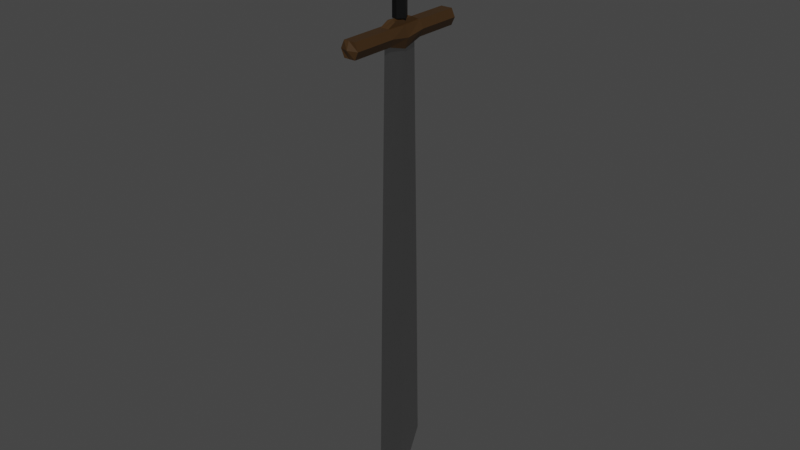 # Source: Sword.blend  (saved by Blender 3.5.10; exported with 4.5.12 LTS)
import bpy
from mathutils import Matrix  # noqa: F401  (used for matrix-valued properties, if any)

bpy.ops.wm.read_factory_settings(use_empty=True)
scene = bpy.context.scene
scene.name = 'Scene'

# ---- collections
col_collection = bpy.data.collections.new('Collection'); scene.collection.children.link(col_collection)

# ---- materials (node trees are filled in below, after node groups)
mat_material = bpy.data.materials.new('Material')
mat_material.alpha_threshold = 0.0
mat_material.use_transparent_shadow = False
mat_material.roughness = 0.5
mat_material.line_color = (0.0, 0.0, 0.0, 1.0)
mat_material_001 = bpy.data.materials.new('Material.001')
mat_material_001.use_transparent_shadow = False
mat_material_002 = bpy.data.materials.new('Material.002')
mat_material_002.use_transparent_shadow = False

# ---- material node trees
mat_material.use_nodes = True; mat_material.node_tree.nodes.clear()
_N = mat_material.node_tree.nodes; _L = mat_material.node_tree.links
n0 = _N.new('ShaderNodeOutputMaterial'); n0.name = 'Material Output'; n0.location = (300, 300)
n1 = _N.new('ShaderNodeBsdfPrincipled'); n1.name = 'Principled BSDF'; n1.location = (10, 300)
n1.distribution = 'GGX'
n1.subsurface_method = 'RANDOM_WALK_SKIN'
n1.inputs[0].default_value = (0.4641, 0.4641, 0.4641, 1.0)
n1.inputs[1].default_value = 1.0
n1.inputs[2].default_value = 0.3257
n1.inputs[3].default_value = 1.45
n1.inputs[27].default_value = (0.0, 0.0, 0.0, 1.0)
n1.inputs[28].default_value = 1.0
_L.new(n1.outputs[0], n0.inputs[0])
n0.is_active_output = True
mat_material_001.use_nodes = True; mat_material_001.node_tree.nodes.clear()
_N = mat_material_001.node_tree.nodes; _L = mat_material_001.node_tree.links
n0 = _N.new('ShaderNodeBsdfPrincipled'); n0.name = 'Principled BSDF'; n0.location = (10, 300)
n0.distribution = 'GGX'
n0.subsurface_method = 'RANDOM_WALK_SKIN'
n0.inputs[0].default_value = (0.04518, 0.02186, 0.005834, 1.0)
n0.inputs[3].default_value = 1.45
n0.inputs[27].default_value = (0.0, 0.0, 0.0, 1.0)
n0.inputs[28].default_value = 1.0
n1 = _N.new('ShaderNodeOutputMaterial'); n1.name = 'Material Output'; n1.location = (300, 300)
_L.new(n0.outputs[0], n1.inputs[0])
n1.is_active_output = True
mat_material_002.use_nodes = True; mat_material_002.node_tree.nodes.clear()
_N = mat_material_002.node_tree.nodes; _L = mat_material_002.node_tree.links
n0 = _N.new('ShaderNodeBsdfPrincipled'); n0.name = 'Principled BSDF'; n0.location = (10, 300)
n0.distribution = 'GGX'
n0.subsurface_method = 'RANDOM_WALK_SKIN'
n0.inputs[0].default_value = (0.0, 0.0, 0.0, 1.0)
n0.inputs[3].default_value = 1.45
n0.inputs[27].default_value = (0.0, 0.0, 0.0, 1.0)
n0.inputs[28].default_value = 1.0
n1 = _N.new('ShaderNodeOutputMaterial'); n1.name = 'Material Output'; n1.location = (300, 300)
_L.new(n0.outputs[0], n1.inputs[0])
n1.is_active_output = True

# ---- world
world_world = bpy.data.worlds.new('World'); scene.world = world_world
world_world.use_nodes = True; world_world.node_tree.nodes.clear()
_N = world_world.node_tree.nodes; _L = world_world.node_tree.links
n0 = _N.new('ShaderNodeOutputWorld'); n0.name = 'World Output'; n0.location = (300, 300)
n1 = _N.new('ShaderNodeBackground'); n1.name = 'Background'; n1.location = (10, 300)
n1.inputs[0].default_value = (0.05088, 0.05088, 0.05088, 1.0)
_L.new(n1.outputs[0], n0.inputs[0])
n0.is_active_output = True
world_world.color = (0.05088, 0.05088, 0.05088)
world_world.use_sun_shadow = False
world_world.sun_shadow_jitter_overblur = 0.0

# ---- meshes
me_plane = bpy.data.meshes.new('Plane')
me_plane.from_pydata([(-2.404, -0.2285, 1.06e-07), (-0.404, -0.271, 1.06e-07), (-2.404, 0.2285, 1.06e-07), (-0.404, 0.271, 1.06e-07), (0.1581, 0.0, 6.356e-08), (-4.314, -0.1829, 2.502e-07), (-4.314, 0.1829, 2.502e-07), (-4.26, 0.0, 2.461e-07), (-4.456, -0.1829, 2.609e-07), (-4.456, 0.1829, 2.609e-07), (-4.451, 0.0, 2.606e-07), (-4.314, -0.589, 2.502e-07), (-4.456, -0.589, 2.609e-07), (-4.314, 0.5937, 2.502e-07), (-4.456, 0.5937, 2.609e-07), (-5.535, -0.06734, 0.0002899), (-5.535, 0.06734, 0.0002899), (-5.529, 0.0, 0.0002899), (-4.492, 0.0, 2.636e-07), (-4.51, 0.06734, 0.0002898), (-4.51, -0.06734, 0.0002898), (-2.404, 0.0, 0.03146), (-4.26, 0.0, 0.03146), (-4.26, 0.0, 0.05677), (-4.26, 0.0, -0.02733), (-2.404, 0.0, -0.02733), (-4.314, -0.1829, 0.05677), (-4.314, 0.1829, 0.05677), (-4.451, 0.0, 0.05677), (-4.456, -0.1829, 0.05677), (-4.456, 0.1829, 0.05677), (-4.456, -0.589, 0.05677), (-4.314, -0.589, 0.05677), (-4.314, 0.5937, 0.05677), (-4.456, 0.5937, 0.05677), (-4.26, 0.0, -0.04973), (-4.314, -0.1829, -0.04973), (-4.314, 0.1829, -0.04973), (-4.451, 0.0, -0.04973), (-4.456, -0.1829, -0.04973), (-4.456, 0.1829, -0.04973), (-4.456, -0.589, -0.04973), (-4.314, -0.589, -0.04973), (-4.314, 0.5937, -0.04973), (-4.456, 0.5937, -0.04973), (-4.385, -0.6139, -0.001778), (-4.385, 0.6157, -0.001778), (-4.385, 0.1829, 0.08941), (-4.356, 0.0, 0.08941), (-4.385, -0.1829, 0.08941), (-4.385, -0.589, 0.08941), (-4.385, 0.5937, 0.08941), (-4.385, -0.589, -0.08166), (-4.385, 0.5937, -0.08166), (-4.385, 0.1829, -0.08166), (-4.356, 0.0, -0.08166), (-4.385, -0.1829, -0.08166), (-4.451, 0.0, -0.02246), (-4.456, -0.1829, -0.02246), (-4.456, 0.1829, -0.02246), (-4.492, 0.0, -0.02246), (-4.497, -0.1001, -0.02246), (-4.497, 0.1001, -0.02246), (-4.451, 0.0, 0.02126), (-4.456, -0.1829, 0.02126), (-4.456, 0.1829, 0.02126), (-4.497, -0.1001, 0.02126), (-4.497, 0.1001, 0.02126), (-4.492, 0.0, 0.02126), (-4.451, 0.0, 0.04108), (-4.456, -0.1829, 0.04108), (-4.456, 0.1829, 0.04108), (-4.497, -0.1001, 0.04108), (-4.497, 0.1001, 0.04108), (-4.492, 0.0, 0.04108), (-4.451, 0.0, -0.03784), (-4.456, -0.1829, -0.03784), (-4.456, 0.1829, -0.03784), (-4.492, 0.0, -0.03784), (-4.497, -0.1001, -0.03784), (-4.497, 0.1001, -0.03784), (-5.529, 0.0, 0.06231), (-5.535, -0.06734, 0.02379), (-5.535, 0.06734, 0.02379), (-4.51, 0.06734, 0.02379), (-4.504, 0.0, 0.06231), (-4.51, -0.06734, 0.02379), (-5.529, 0.0, -0.06215), (-5.535, -0.06734, -0.02048), (-5.535, 0.06734, -0.02048), (-4.51, 0.06734, -0.02048), (-4.51, -0.06734, -0.02048), (-4.504, 0.0, -0.06215), (-0.404, 0.0, 0.03146), (-0.404, 0.0, -0.02733)], [], [(1, 0, 25, 94), (3, 2, 21, 93), (6, 7, 22), (1, 4, 93), (46, 14, 34, 51), (9, 10, 28, 30), (8, 12, 31, 29), (10, 8, 29, 28), (16, 17, 81, 83), (19, 16, 83, 84), (18, 20, 61, 60), (10, 9, 59, 57), (0, 21, 22, 5), (4, 94, 3), (7, 5, 22), (93, 4, 3), (2, 3, 94, 25), (7, 6, 24), (25, 24, 6, 2), (4, 1, 94), (5, 7, 24), (48, 47, 30, 28), (49, 48, 28, 29), (49, 29, 31, 50), (47, 27, 33, 51), (45, 11, 32, 50), (5, 7, 23, 26), (14, 9, 30, 34), (11, 5, 26, 32), (7, 6, 27, 23), (6, 13, 33, 27), (8, 10, 38, 39), (56, 52, 41, 39), (12, 8, 39, 41), (10, 9, 40, 38), (46, 13, 43, 53), (45, 12, 41, 52), (7, 5, 36, 35), (9, 14, 44, 40), (5, 11, 42, 36), (6, 7, 35, 37), (13, 6, 37, 43), (53, 54, 40, 44), (54, 55, 38, 40), (55, 56, 39, 38), (35, 36, 56, 55), (37, 35, 55, 54), (43, 37, 54, 53), (11, 45, 52, 42), (14, 46, 53, 44), (36, 42, 52, 56), (12, 45, 50, 31), (30, 47, 51, 34), (26, 49, 50, 32), (26, 23, 48, 49), (23, 27, 47, 48), (13, 46, 51, 33), (60, 61, 79, 78), (58, 57, 75, 76), (9, 19, 62, 59), (20, 8, 58, 61), (8, 10, 57, 58), (19, 18, 60, 62), (20, 18, 68, 66), (9, 10, 63, 65), (68, 67, 73, 74), (63, 64, 70, 69), (19, 9, 65, 67), (8, 20, 66, 64), (10, 8, 64, 63), (18, 19, 67, 68), (69, 70, 72, 74), (71, 69, 74, 73), (67, 65, 71, 73), (65, 63, 69, 71), (66, 68, 74, 72), (64, 66, 72, 70), (76, 75, 78, 79), (75, 77, 80, 78), (61, 58, 76, 79), (57, 59, 77, 75), (62, 60, 78, 80), (59, 62, 80, 77), (85, 84, 83, 81), (86, 85, 81, 82), (20, 18, 85, 86), (17, 15, 82, 81), (18, 19, 84, 85), (15, 20, 86, 82), (16, 19, 90, 89), (87, 89, 90, 92), (17, 16, 89, 87), (18, 20, 91, 92), (15, 17, 87, 88), (19, 18, 92, 90), (20, 15, 88, 91), (88, 87, 92, 91), (2, 6, 22, 21), (24, 25, 0, 5), (1, 93, 21, 0)])
me_plane.polygons.foreach_set('material_index', [0, 0, 0, 0, 1, 1, 1, 1, 2, 2, 1, 1, 0, 0, 0, 0, 0, 0, 0, 0, 0, 1, 1, 1, 1, 1, 1, 1, 1, 1, 1, 1, 1, 1, 1, 1, 1, 1, 1, 1, 1, 1, 1, 1, 1, 1, 1, 1, 1, 1, 1, 1, 1, 1, 1, 1, 1, 1, 1, 1, 1, 1, 1, 1, 1, 1, 1, 1, 1, 1, 1, 1, 1, 1, 1, 1, 1, 1, 1, 1, 1, 1, 1, 2, 2, 0, 2, 0, 2, 2, 2, 2, 0, 2, 0, 2, 2, 0, 0, 0])
_uv = me_plane.uv_layers.new(name='UVMap')
_uv.uv.foreach_set('vector', [0.0, 0.0, 0.0, 0.0, 0.0, 0.0, 0.0, 0.0, 0.0, 0.0, 0.0, 0.0, 0.0, 0.5, 0.7806, 0.5, 0.0, 1.0, 0.0, 0.5, 0.0, 0.5, 0.0, 0.0, 0.0, 0.0, 0.7806, 0.5, 0.0, 0.0, 0.0, 0.0, 0.0, 0.0, 0.0, 0.0, 0.0, 1.0, 0.0, 0.5, 0.0, 0.5, 0.0, 1.0, 0.0, 0.0, 0.0, 0.0, 0.0, 0.0, 0.0, 0.0, 0.0, 0.5, 0.0, 0.0, 0.0, 0.0, 0.0, 0.5, 0.0, 0.0, 0.0, 0.0, 0.0, 0.0, 0.0, 0.0, 0.0, 0.0, 0.0, 0.0, 0.0, 0.0, 0.0, 0.0, 0.0, 0.5, 0.0, 0.0, 0.0, 0.0, 0.0, 0.5, 0.0, 0.5, 0.0, 1.0, 0.0, 1.0, 0.0, 0.5, 0.0, 0.0, 0.0, 0.5, 0.0, 0.5, 0.0, 0.0, 0.0, 0.0, 0.0, 0.0, 0.0, 0.0, 0.0, 0.5, 0.0, 0.0, 0.0, 0.5, 0.7806, 0.5, 0.0, 0.0, 0.0, 0.0, 0.0, 0.0, 0.0, 0.0, 0.0, 0.0, 0.0, 0.0, 0.0, 0.5, 0.0, 1.0, 0.0, 0.5, 0.0, 0.0, 0.0, 0.0, 0.0, 0.0, 0.0, 0.0, 0.0, 0.0, 0.0, 0.0, 0.0, 0.0, 0.0, 0.0, 0.0, 0.5, 0.0, 0.5, 0.0, 0.5, 0.0, 1.0, 0.0, 1.0, 0.0, 0.5, 0.0, 0.0, 0.0, 0.5, 0.0, 0.5, 0.0, 0.0, 0.0, 0.0, 0.0, 0.0, 0.0, 0.0, 0.0, 0.0, 0.0, 1.0, 0.0, 1.0, 0.0, 1.0, 0.0, 1.0, 0.0, 0.0, 0.0, 0.0, 0.0, 0.0, 0.0, 0.0, 0.0, 0.0, 0.0, 0.5, 0.0, 0.5, 0.0, 0.0, 0.0, 0.0, 0.0, 0.0, 0.0, 0.0, 0.0, 0.0, 0.0, 0.0, 0.0, 0.0, 0.0, 0.0, 0.0, 0.0, 0.0, 0.5, 0.0, 1.0, 0.0, 1.0, 0.0, 0.5, 0.0, 0.0, 0.0, 0.0, 0.0, 0.0, 0.0, 0.0, 0.0, 0.0, 0.0, 0.5, 0.0, 0.5, 0.0, 0.0, 0.0, 0.0, 0.0, 0.0, 0.0, 0.0, 0.0, 0.0, 0.0, 0.0, 0.0, 0.0, 0.0, 0.0, 0.0, 0.0, 0.0, 0.5, 0.0, 1.0, 0.0, 1.0, 0.0, 0.5, 0.0, 0.0, 0.0, 0.0, 0.0, 0.0, 0.0, 0.0, 0.0, 0.0, 0.0, 0.0, 0.0, 0.0, 0.0, 0.0, 0.0, 0.5, 0.0, 0.0, 0.0, 0.0, 0.0, 0.5, 0.0, 0.0, 0.0, 0.0, 0.0, 0.0, 0.0, 0.0, 0.0, 0.0, 0.0, 0.0, 0.0, 0.0, 0.0, 0.0, 0.0, 1.0, 0.0, 0.5, 0.0, 0.5, 0.0, 1.0, 0.0, 0.0, 0.0, 0.0, 0.0, 0.0, 0.0, 0.0, 0.0, 0.0, 0.0, 0.0, 0.0, 0.0, 0.0, 0.0, 0.0, 0.0, 0.0, 0.0, 0.0, 0.0, 0.0, 0.0, 0.0, 0.0, 0.0, 0.0, 0.0, 0.0, 0.0, 0.0, 0.0, 0.0, 0.0, 0.0, 0.0, 0.0, 0.0, 0.0, 0.0, 0.0, 0.0, 0.0, 0.0, 0.0, 0.0, 0.0, 0.0, 0.0, 0.0, 0.0, 0.0, 0.0, 0.0, 0.0, 0.0, 0.0, 0.0, 0.0, 0.0, 0.0, 0.0, 0.0, 0.0, 0.0, 0.0, 0.0, 0.0, 0.0, 0.0, 0.0, 0.0, 0.0, 0.0, 0.0, 0.0, 0.0, 0.0, 0.0, 0.0, 0.0, 0.0, 0.0, 0.0, 0.0, 0.0, 0.0, 0.0, 1.0, 0.0, 1.0, 0.0, 1.0, 0.0, 1.0, 0.0, 0.0, 0.0, 0.0, 0.0, 0.0, 0.0, 0.0, 0.0, 0.0, 0.0, 0.5, 0.0, 0.5, 0.0, 0.0, 0.0, 0.5, 0.0, 1.0, 0.0, 1.0, 0.0, 0.5, 0.0, 0.0, 0.0, 0.0, 0.0, 0.0, 0.0, 0.0, 0.0, 0.5, 0.0, 0.0, 0.0, 0.0, 0.0, 0.5, 0.0, 0.0, 0.0, 0.5, 0.0, 0.5, 0.0, 0.0, 0.0, 0.0, 0.0, 0.0, 0.0, 0.0, 0.0, 0.0, 0.0, 0.0, 0.0, 0.0, 0.0, 0.0, 0.0, 0.0, 0.0, 0.0, 0.0, 0.5, 0.0, 0.5, 0.0, 0.0, 0.0, 1.0, 0.0, 0.5, 0.0, 0.5, 0.0, 1.0, 0.0, 0.0, 0.0, 0.5, 0.0, 0.5, 0.0, 0.0, 0.0, 1.0, 0.0, 0.5, 0.0, 0.5, 0.0, 1.0, 0.0, 0.5, 0.0, 1.0, 0.0, 1.0, 0.0, 0.5, 0.0, 0.5, 0.0, 0.0, 0.0, 0.0, 0.0, 0.5, 0.0, 0.0, 0.0, 0.0, 0.0, 0.0, 0.0, 0.0, 0.0, 0.0, 0.0, 0.0, 0.0, 0.0, 0.0, 0.0, 0.0, 0.5, 0.0, 0.0, 0.0, 0.0, 0.0, 0.5, 0.0, 0.5, 0.0, 1.0, 0.0, 1.0, 0.0, 0.5, 0.0, 0.0, 0.0, 0.0, 0.0, 0.0, 0.0, 0.0, 0.0, 0.0, 0.0, 0.0, 0.0, 0.0, 0.0, 0.0, 0.0, 0.0, 0.0, 0.0, 0.0, 0.0, 0.0, 0.0, 0.0, 1.0, 0.0, 0.5, 0.0, 0.5, 0.0, 1.0, 0.0, 0.0, 0.0, 0.5, 0.0, 0.5, 0.0, 0.0, 0.0, 0.0, 0.0, 0.0, 0.0, 0.0, 0.0, 0.0, 0.0, 0.0, 0.0, 0.5, 0.0, 0.5, 0.0, 0.0, 0.0, 0.5, 0.0, 1.0, 0.0, 1.0, 0.0, 0.5, 0.0, 0.0, 0.0, 0.0, 0.0, 0.0, 0.0, 0.0, 0.0, 0.5, 0.0, 1.0, 0.0, 1.0, 0.0, 0.5, 0.0, 1.0, 0.0, 0.5, 0.0, 0.5, 0.0, 1.0, 0.0, 0.0, 0.0, 0.0, 0.0, 0.0, 0.0, 0.0, 0.0, 0.5, 0.0, 1.0, 0.0, 1.0, 0.0, 0.5, 0.0, 0.0, 0.0, 0.5, 0.0, 0.5, 0.0, 0.0, 0.0, 0.0, 0.0, 0.5, 0.0, 0.5, 0.0, 0.0, 0.0, 0.0, 0.0, 0.0, 0.0, 0.0, 0.0, 0.0, 0.0, 0.5, 0.0, 1.0, 0.0, 1.0, 0.0, 0.5, 0.0, 0.0, 0.0, 0.0, 0.0, 0.0, 0.0, 0.0, 0.0, 0.0, 0.0, 0.0, 0.0, 0.0, 0.0, 0.0, 0.0, 0.0, 0.0, 0.0, 0.0, 0.0, 0.0, 0.0, 0.0, 0.0, 0.0, 0.0, 0.0, 0.0, 0.0, 0.0, 0.0, 0.5, 0.0, 0.0, 0.0, 0.0, 0.0, 0.5, 0.0, 0.0, 0.0, 0.0, 0.0, 0.0, 0.0, 0.0, 0.0, 1.0, 0.0, 0.5, 0.0, 0.5, 0.0, 1.0, 0.0, 0.0, 0.0, 0.0, 0.0, 0.0, 0.0, 0.0, 0.0, 0.0, 0.0, 0.0, 0.0, 0.0, 0.0, 0.0, 0.0, 0.0, 0.0, 0.0, 0.0, 0.5, 0.0, 0.5, 0.0, 0.0, 0.0, 0.0, 0.0, 0.0, 0.0, 0.0, 0.0, 0.0, 0.7806, 0.5, 0.0, 0.5, 0.0, 0.0])
me_plane.materials.append(mat_material)
me_plane.materials.append(mat_material_001)
me_plane.materials.append(mat_material_002)
me_plane.update()

# ---- objects
ob_plane = bpy.data.objects.new('Plane', me_plane)

# ---- transforms, parenting, visibility, modifiers, constraints
ob_plane.location = (0.0, 0.0, 0.0)
ob_plane.rotation_euler = (-0.0, 1.571, 0.0)

# ---- collection membership
col_collection.objects.link(ob_plane)

# ---- scene / render settings (as saved in the file)
scene.frame_start = 1; scene.frame_end = 250; scene.frame_set(1)
scene.render.engine = 'BLENDER_EEVEE_NEXT'
scene.cycles.sampling_pattern = 'TABULATED_SOBOL'
scene.view_settings.view_transform = 'Filmic'
bpy.context.view_layer.update()

# ---- added for rendering (the .blend has no active camera and no usable light): camera, sun
cam_auto = bpy.data.cameras.new('AutoCamera')
cam_auto.lens = 50.0
cam_auto.sensor_width = 36.0
cam_auto.clip_end = 1000.0
ob_auto_camera = bpy.data.objects.new('AutoCamera', cam_auto)
scene.collection.objects.link(ob_auto_camera)
ob_auto_camera.location = (5.39489, -6.46833, 7.00114)
ob_auto_camera.rotation_euler = (1.09748, -7.21219e-08, 0.694738)
scene.camera = ob_auto_camera
light_auto_sun = bpy.data.lights.new('AutoSun', 'SUN')
light_auto_sun.energy = 3.0
light_auto_sun.angle = 0.0523599
ob_auto_sun = bpy.data.objects.new('AutoSun', light_auto_sun)
scene.collection.objects.link(ob_auto_sun)
ob_auto_sun.rotation_euler = (0.872665, 0.174533, 0.523599)
bpy.context.view_layer.update()
